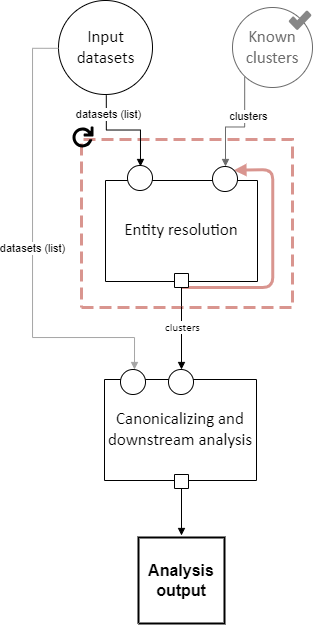

The diagram above was exported from draw.io. Its source (the exported page's mxGraphModel, read from the mxfile embedded in the PNG):
<mxGraphModel dx="1391" dy="521" grid="1" gridSize="10" guides="1" tooltips="1" connect="1" arrows="1" fold="1" page="1" pageScale="1" pageWidth="850" pageHeight="1100" math="0" shadow="0">
  <root>
    <mxCell id="0" />
    <mxCell id="1" parent="0" />
    <UserObject label="&lt;font face=&quot;Calibri&quot; style=&quot;font-size: 16.93px; color: rgb(107, 107, 107);&quot;&gt;Known clusters&lt;/font&gt;" tags="Background" id="15">
      <mxCell style="vsdxID=1104;fillColor=#ffffff;gradientColor=none;shape=stencil(rVFBDsIwDHtNj5VCK14wxj8ilm0VZZ3SAuX3tAoIBhwQ4mbHjhMlyjZxxJmUgZg47OnsujQqu1HGuGkkdqkgZVtlmz4wDRyOUyd8xuqs6BBONSFLH9QOAxdha6FbcSLvisR5oQEvvfegFXyMgqwxu6g5JEwuTIupHnkgXcbo3uNwyxEpnonmt/Ivi/1nLfhirQIeZ+6d9/KlZ/31LaUkL7XtFQ==);strokeColor=#6B6B6B;points=[[0.5,0,0],[0.5,0.5,0],[0,0.5,0],[0.5,1,0],[1,0.5,0],[0.15,0.85,0],[0.85,0.85,0],[0.85,0.15,0],[0.15,0.15,0]];labelBackgroundColor=none;rounded=0;html=1;whiteSpace=wrap;fontColor=#6B6B6B;" parent="1" vertex="1">
        <mxGeometry x="320" y="50" width="80" height="80" as="geometry" />
      </mxCell>
    </UserObject>
    <UserObject label="" tags="Background" id="C3QM8BxVhWmc8vrLjDEi-65">
      <mxCell style="vsdxID=1108;fillColor=none;gradientColor=none;shape=stencil(nZBLDoAgDERP0z3SIyjew0SURgSD+Lu9kMZoXLhwN9O+tukAlrNpJg1SzDH4QW/URgNYgZTkjA4UkwJUgGXng+6DX1zLfmoymdXo17xh5zmRJ6Q42BWCfc2oJfdAr+Yv+AP9Cb7OJ3H/2JG1HNGz/84klThPVCc=);dashed=1;dashPattern=4.00 2.00;strokeColor=#d9958f;strokeWidth=3;points=[[0.5,1,0],[1,0.5,0],[0.5,0,0],[0,0.5,0],[0.5,0.5,0]];labelBackgroundColor=none;rounded=0;html=1;whiteSpace=wrap;" parent="1" vertex="1">
        <mxGeometry x="169" y="182" width="211" height="168" as="geometry" />
      </mxCell>
    </UserObject>
    <UserObject label="" tags="Connector" id="57">
      <mxCell style="vsdxID=1148;edgeStyle=none;startArrow=none;endArrow=block;startSize=5;endSize=5;strokeColor=#d9958f;spacingTop=0;spacingBottom=0;spacingLeft=0;spacingRight=0;verticalAlign=middle;html=1;labelBackgroundColor=#ffffff;rounded=1;entryX=0.85;entryY=0.15;entryDx=0;entryDy=0;entryPerimeter=0;strokeWidth=3;curved=0;" parent="1" target="23" edge="1">
        <mxGeometry relative="1" as="geometry">
          <mxPoint y="-1" as="offset" />
          <Array as="points">
            <mxPoint x="360.19" y="330" />
            <mxPoint x="360.19" y="212.01" />
          </Array>
          <mxPoint x="269" y="330" as="sourcePoint" />
        </mxGeometry>
      </mxCell>
    </UserObject>
    <UserObject label="" tags="Background" id="10">
      <mxCell style="vsdxID=2;fillColor=#ffffff;gradientColor=none;shape=stencil(rVFBDsIwDHtNj5VCK14wxj8ilm0VZZ3SAuX3tAoIBhwQ4mbHjhMlyjZxxJmUgZg47OnsujQqu1HGuGkkdqkgZVtlmz4wDRyOUyd8xuqs6BBONSFLH9QOAxdha6FbcSLvisR5oQEvvfegFXyMgqwxu6g5JEwuTIupHnkgXcbo3uNwyxEpnonmt/Ivi/1nLfhirQIeZ+6d9/KlZ/31LaUkL7XtFQ==);strokeColor=#000000;points=[[0.5,0,0],[0.5,0.5,0],[0,0.5,0],[0.5,1,0],[1,0.5,0],[0.15,0.85,0],[0.85,0.85,0],[0.85,0.15,0],[0.15,0.15,0]];labelBackgroundColor=none;rounded=0;html=1;whiteSpace=wrap;" parent="1" vertex="1">
        <mxGeometry x="146" y="43" width="94" height="94" as="geometry" />
      </mxCell>
    </UserObject>
    <mxCell id="11" value="&lt;div style=&quot;font-size: 1px&quot;&gt;&lt;font style=&quot;font-size:16.93px;font-family:Calibri;color:#000000;direction:ltr;letter-spacing:0px;line-height:120%;opacity:1&quot;&gt;Input datasets&lt;br/&gt;&lt;/font&gt;&lt;/div&gt;" style="text;vsdxID=2;fillColor=none;gradientColor=none;strokeColor=none;points=[[0.5,0,0],[0.5,0.5,0],[0,0.5,0],[0.5,1,0],[1,0.5,0],[0.15,0.85,0],[0.85,0.85,0],[0.85,0.15,0],[0.15,0.15,0]];labelBackgroundColor=none;rounded=0;html=1;whiteSpace=wrap;verticalAlign=middle;align=center;overflow=width;;html=1;" parent="10" vertex="1">
      <mxGeometry x="5.9028813559322035" y="11.407457627118644" width="82.59254237288135" height="70.78677966101695" as="geometry" />
    </mxCell>
    <UserObject label="" tags="Background" id="21">
      <mxCell style="vsdxID=1127;fillColor=none;gradientColor=none;strokeColor=none;strokeWidth=2;points=[];labelBackgroundColor=none;rounded=0;html=1;whiteSpace=wrap;" parent="1" vertex="1">
        <mxGeometry x="193" y="209" width="164" height="126" as="geometry" />
      </mxCell>
    </UserObject>
    <mxCell id="27" value="&lt;div style=&quot;font-size: 1px&quot;&gt;&lt;/div&gt;" style="text;vsdxID=1127;fillColor=none;gradientColor=none;strokeColor=none;strokeWidth=2;points=[];labelBackgroundColor=none;rounded=0;html=1;whiteSpace=wrap;verticalAlign=middle;align=center;overflow=width;;html=1;" parent="21" vertex="1">
      <mxGeometry y="-0.03" width="164.05" height="126.03" as="geometry" />
    </mxCell>
    <mxCell id="22" value="&lt;div style=&quot;font-size: 1px&quot;&gt;&lt;font style=&quot;font-size: 16.93px; font-family: Calibri; color: rgb(0, 0, 0); direction: ltr; letter-spacing: 0px; line-height: 120%; opacity: 1;&quot;&gt;Entity resolution&lt;br&gt;&lt;/font&gt;&lt;/div&gt;" style="verticalAlign=middle;align=center;overflow=width;vsdxID=181;shape=stencil(nZBLDoAgDERP0z3SIyjew0SURgSD+Lu9kMZoXLhwN9O+tukAlrNpJg1SzDH4QW/URgNYgZTkjA4UkwJUgGXng+6DX1zLfmoymdXo17xh5zmRJ6Q42BWCfc2oJfdAr+Yv+AP9Cb7OJ3H/2JG1HNGz/84klThPVCc=);points=[[0.5,1,0],[1,0.5,0],[0.5,0,0],[0,0.5,0],[0.5,0.5,0]];labelBackgroundColor=none;rounded=0;html=1;whiteSpace=wrap;" parent="21" vertex="1">
      <mxGeometry y="14" width="152" height="101" as="geometry" />
    </mxCell>
    <mxCell id="23" style="vsdxID=1123;fillColor=#ffffff;gradientColor=none;shape=stencil(vVFBDgIhDHwNRxKE+IJ1/Ufjll0iLpuCLv5eSDWKevLgbaYznTatMF2cYEGhVUwUjri6IU3C7ITWbp6QXCpImF6YzgbCkcJ5HpgvUJ0VncKlJmTuU7VDqyuzLdM9O4EORaLcaIpa7yNoo75GqSwhuygpJEguzM1UDzSiLGOk9TDec1iKK+LyUf5lsf+tVcDzzNZ5z1961d/fUkr8UtPfAA==);strokeColor=#000000;points=[[0.5,0,0],[0.5,0.5,0],[0,0.5,0],[0.5,1,0],[1,0.5,0],[0.15,0.85,0],[0.85,0.85,0],[0.85,0.15,0],[0.15,0.15,0]];labelBackgroundColor=none;rounded=0;html=1;whiteSpace=wrap;" parent="21" vertex="1">
      <mxGeometry x="107" width="25" height="25" as="geometry" />
    </mxCell>
    <mxCell id="24" value="&lt;div style=&quot;font-size: 1px&quot;&gt;&lt;/div&gt;" style="text;vsdxID=1123;fillColor=none;gradientColor=none;strokeColor=none;points=[[0.5,0,0],[0.5,0.5,0],[0,0.5,0],[0.5,1,0],[1,0.5,0],[0.15,0.85,0],[0.85,0.85,0],[0.85,0.15,0],[0.15,0.15,0]];labelBackgroundColor=none;rounded=0;html=1;whiteSpace=wrap;verticalAlign=middle;align=center;overflow=width;;html=1;" parent="23" vertex="1">
      <mxGeometry x="1.59" y="2.78" width="22.23" height="19.05" as="geometry" />
    </mxCell>
    <mxCell id="25" style="vsdxID=1125;fillColor=#ffffff;gradientColor=none;shape=stencil(vVFBDgIhDHwNRxKE+IJ1/Ufjll0iLpuCLv5eSDWKevLgbaYznTatMF2cYEGhVUwUjri6IU3C7ITWbp6QXCpImF6YzgbCkcJ5HpgvUJ0VncKlJmTuU7VDqyuzLdM9O4EORaLcaIpa7yNoo75GqSwhuygpJEguzM1UDzSiLGOk9TDec1iKK+LyUf5lsf+tVcDzzNZ5z1961d/fUkr8UtPfAA==);strokeColor=#000000;points=[[0.5,0,0],[0.5,0.5,0],[0,0.5,0],[0.5,1,0],[1,0.5,0],[0.15,0.85,0],[0.85,0.85,0],[0.85,0.15,0],[0.15,0.15,0]];labelBackgroundColor=none;rounded=0;html=1;whiteSpace=wrap;" parent="21" vertex="1">
      <mxGeometry x="22" y="-1" width="25" height="25" as="geometry" />
    </mxCell>
    <mxCell id="26" value="&lt;div style=&quot;font-size: 1px&quot;&gt;&lt;/div&gt;" style="text;vsdxID=1125;fillColor=none;gradientColor=none;strokeColor=none;points=[[0.5,0,0],[0.5,0.5,0],[0,0.5,0],[0.5,1,0],[1,0.5,0],[0.15,0.85,0],[0.85,0.85,0],[0.85,0.15,0],[0.15,0.15,0]];labelBackgroundColor=none;rounded=0;html=1;whiteSpace=wrap;verticalAlign=middle;align=center;overflow=width;;html=1;" parent="25" vertex="1">
      <mxGeometry x="1.59" y="2.78" width="22.23" height="19.05" as="geometry" />
    </mxCell>
    <UserObject label="" tags="Background" id="28">
      <mxCell style="vsdxID=1128;fillColor=none;gradientColor=none;strokeColor=none;strokeWidth=2;points=[];labelBackgroundColor=none;rounded=0;html=1;whiteSpace=wrap;" parent="1" vertex="1">
        <mxGeometry x="176" y="412" width="169" height="124" as="geometry" />
      </mxCell>
    </UserObject>
    <mxCell id="29" value="&lt;div style=&quot;font-size: 1px&quot;&gt;&lt;font style=&quot;font-size:16.93px;font-family:Calibri;color:#000000;direction:ltr;letter-spacing:0px;line-height:120%;opacity:1&quot;&gt;Canonicalizing and downstream analysis&lt;br/&gt;&lt;/font&gt;&lt;/div&gt;" style="verticalAlign=middle;align=center;overflow=width;vsdxID=112;shape=stencil(nZBLDoAgDERP0z3SIyjew0SURgSD+Lu9kMZoXLhwN9O+tukAlrNpJg1SzDH4QW/URgNYgZTkjA4UkwJUgGXng+6DX1zLfmoymdXo17xh5zmRJ6Q42BWCfc2oJfdAr+Yv+AP9Cb7OJ3H/2JG1HNGz/84klThPVCc=);points=[[0.5,1,0],[1,0.5,0],[0.5,0,0],[0,0.5,0],[0.5,0.5,0]];labelBackgroundColor=none;rounded=0;html=1;whiteSpace=wrap;" parent="28" vertex="1">
      <mxGeometry x="16" y="10" width="152" height="101" as="geometry" />
    </mxCell>
    <mxCell id="30" style="vsdxID=1124;fillColor=#ffffff;gradientColor=none;shape=stencil(vVFBDgIhDHwNRxKE+IJ1/Ufjll0iLpuCLv5eSDWKevLgbaYznTatMF2cYEGhVUwUjri6IU3C7ITWbp6QXCpImF6YzgbCkcJ5HpgvUJ0VncKlJmTuU7VDqyuzLdM9O4EORaLcaIpa7yNoo75GqSwhuygpJEguzM1UDzSiLGOk9TDec1iKK+LyUf5lsf+tVcDzzNZ5z1961d/fUkr8UtPfAA==);strokeColor=#000000;points=[[0.5,0,0],[0.5,0.5,0],[0,0.5,0],[0.5,1,0],[1,0.5,0],[0.15,0.85,0],[0.85,0.85,0],[0.85,0.15,0],[0.15,0.15,0]];labelBackgroundColor=none;rounded=0;html=1;whiteSpace=wrap;" parent="28" vertex="1">
      <mxGeometry x="80" width="25" height="25" as="geometry" />
    </mxCell>
    <mxCell id="31" style="vsdxID=1126;fillColor=#ffffff;gradientColor=none;shape=stencil(vVFBDgIhDHwNRxKE+IJ1/Ufjll0iLpuCLv5eSDWKevLgbaYznTatMF2cYEGhVUwUjri6IU3C7ITWbp6QXCpImF6YzgbCkcJ5HpgvUJ0VncKlJmTuU7VDqyuzLdM9O4EORaLcaIpa7yNoo75GqSwhuygpJEguzM1UDzSiLGOk9TDec1iKK+LyUf5lsf+tVcDzzNZ5z1961d/fUkr8UtPfAA==);strokeColor=#000000;points=[[0.5,0,0],[0.5,0.5,0],[0,0.5,0],[0.5,1,0],[1,0.5,0],[0.15,0.85,0],[0.85,0.85,0],[0.85,0.15,0],[0.15,0.15,0]];labelBackgroundColor=none;rounded=0;html=1;whiteSpace=wrap;" parent="28" vertex="1">
      <mxGeometry x="32" width="25" height="25" as="geometry" />
    </mxCell>
    <UserObject label="" tags="Background" id="34">
      <mxCell style="vsdxID=1130;fillColor=#ffffff;gradientColor=none;shape=stencil(nZBLDoAgDERP0z3SIyjew0SURgSD+Lu9kMZoXLhwN9O+tukAlrNpJg1SzDH4QW/URgNYgZTkjA4UkwJUgGXng+6DX1zLfmoymdXo17xh5zmRJ6Q42BWCfc2oJfdAr+Yv+AP9Cb7OJ3H/2JG1HNGz/84klThPVCc=);strokeColor=#000000;points=[[0,0.5,0],[1,0.5,0],[0.5,1,0],[0.5,0,0],[1,1,0]];labelBackgroundColor=none;rounded=0;html=1;whiteSpace=wrap;" parent="1" vertex="1">
        <mxGeometry x="262" y="316" width="14" height="14" as="geometry" />
      </mxCell>
    </UserObject>
    <UserObject label="" tags="Background" id="35">
      <mxCell style="vsdxID=1131;fillColor=#ffffff;gradientColor=none;shape=stencil(nZBLDoAgDERP0z3SIyjew0SURgSD+Lu9kMZoXLhwN9O+tukAlrNpJg1SzDH4QW/URgNYgZTkjA4UkwJUgGXng+6DX1zLfmoymdXo17xh5zmRJ6Q42BWCfc2oJfdAr+Yv+AP9Cb7OJ3H/2JG1HNGz/84klThPVCc=);strokeColor=#000000;points=[[0,0.5,0],[1,0.5,0],[0.5,1,0],[0.5,0,0]];labelBackgroundColor=none;rounded=0;html=1;whiteSpace=wrap;" parent="1" vertex="1">
        <mxGeometry x="262" y="517" width="14" height="14" as="geometry" />
      </mxCell>
    </UserObject>
    <UserObject label="" tags="Connector" id="59">
      <mxCell style="vsdxID=1107;edgeStyle=orthogonalEdgeStyle;startArrow=none;endArrow=block;startSize=5;endSize=5;strokeColor=#6B6B6B;spacingTop=0;spacingBottom=0;spacingLeft=0;spacingRight=0;verticalAlign=middle;html=1;labelBackgroundColor=#ffffff;rounded=0;exitX=0.15254237288135594;exitY=0.864406779661017;exitDx=0;exitDy=0;exitPerimeter=0;entryX=0.52;entryY=0;entryDx=0;entryDy=0;entryPerimeter=0;" parent="1" source="15" target="23" edge="1">
        <mxGeometry relative="1" as="geometry" />
      </mxCell>
    </UserObject>
    <mxCell id="68" value="clusters" style="edgeLabel;html=1;align=center;verticalAlign=middle;resizable=0;points=[];" vertex="1" connectable="0" parent="59">
      <mxGeometry x="-0.2648" y="3" relative="1" as="geometry">
        <mxPoint as="offset" />
      </mxGeometry>
    </mxCell>
    <UserObject label="" tags="Connector" id="60">
      <mxCell style="vsdxID=114;edgeStyle=none;startArrow=none;endArrow=block;startSize=5;endSize=5;strokeColor=#000000;spacingTop=0;spacingBottom=0;spacingLeft=0;spacingRight=0;verticalAlign=middle;html=1;labelBackgroundColor=#ffffff;rounded=0;exitX=0.5;exitY=1;exitDx=0;exitDy=0;exitPerimeter=0;entryX=0.4962962962962963;entryY=0;entryDx=0;entryDy=0;entryPerimeter=0;" parent="1" source="35" edge="1">
        <mxGeometry relative="1" as="geometry">
          <mxPoint x="12" as="offset" />
          <Array as="points" />
          <mxPoint x="269" y="578" as="targetPoint" />
        </mxGeometry>
      </mxCell>
    </UserObject>
    <UserObject label="" tags="Connector" id="61">
      <mxCell style="vsdxID=1059;edgeStyle=orthogonalEdgeStyle;startArrow=none;endArrow=block;startSize=5;endSize=5;strokeColor=#a5a5a5;spacingTop=0;spacingBottom=0;spacingLeft=0;spacingRight=0;verticalAlign=middle;html=1;labelBackgroundColor=#ffffff;rounded=0;exitX=0;exitY=0.5084745762711864;exitDx=0;exitDy=0;exitPerimeter=0;entryX=0.56;entryY=0;entryDx=0;entryDy=0;entryPerimeter=0;" parent="1" source="10" target="31" edge="1">
        <mxGeometry relative="1" as="geometry">
          <Array as="points">
            <mxPoint x="120" y="91" />
            <mxPoint x="120" y="380" />
            <mxPoint x="222" y="380" />
          </Array>
        </mxGeometry>
      </mxCell>
    </UserObject>
    <mxCell id="67" value="datasets (list)" style="edgeLabel;html=1;align=center;verticalAlign=middle;resizable=0;points=[];" vertex="1" connectable="0" parent="61">
      <mxGeometry x="0.0038" relative="1" as="geometry">
        <mxPoint as="offset" />
      </mxGeometry>
    </mxCell>
    <UserObject label="&lt;div style=&quot;font-size: 1px&quot;&gt;&lt;font style=&quot;font-size:11.29px;font-family:Calibri;color:#000000;direction:ltr;letter-spacing:0px;line-height:120%;opacity:1&quot;&gt;clusters&lt;br/&gt;&lt;/font&gt;&lt;/div&gt;" tags="Connector" id="62">
      <mxCell style="vsdxID=1061;edgeStyle=none;startArrow=none;endArrow=block;startSize=5;endSize=5;strokeColor=#000000;spacingTop=0;spacingBottom=0;spacingLeft=0;spacingRight=0;verticalAlign=middle;html=1;labelBackgroundColor=#ffffff;rounded=0;align=center;exitX=0.5;exitY=1;exitDx=0;exitDy=0;exitPerimeter=0;entryX=0.52;entryY=0;entryDx=0;entryDy=0;entryPerimeter=0;" parent="1" source="34" target="30" edge="1">
        <mxGeometry x="-0.0223" y="1" relative="1" as="geometry">
          <mxPoint as="offset" />
          <Array as="points">
            <mxPoint x="269" y="349.05" />
            <mxPoint x="268.84" y="349.05" />
          </Array>
        </mxGeometry>
      </mxCell>
    </UserObject>
    <UserObject label="" tags="Connector" id="63">
      <mxCell style="vsdxID=1094;edgeStyle=orthogonalEdgeStyle;startArrow=none;endArrow=block;startSize=5;endSize=5;strokeColor=#000000;spacingTop=0;spacingBottom=0;spacingLeft=0;spacingRight=0;verticalAlign=middle;html=1;labelBackgroundColor=#ffffff;rounded=0;exitX=0.5084745762711864;exitY=1.0084745762711864;exitDx=0;exitDy=0;exitPerimeter=0;entryX=0.52;entryY=0.04;entryDx=0;entryDy=0;entryPerimeter=0;" parent="1" source="10" target="25" edge="1">
        <mxGeometry relative="1" as="geometry" />
      </mxCell>
    </UserObject>
    <mxCell id="66" value="datasets (list)" style="edgeLabel;html=1;align=center;verticalAlign=middle;resizable=0;points=[];" vertex="1" connectable="0" parent="63">
      <mxGeometry x="-0.6454" y="2" relative="1" as="geometry">
        <mxPoint as="offset" />
      </mxGeometry>
    </mxCell>
    <UserObject label="" tags="Background" id="C3QM8BxVhWmc8vrLjDEi-66">
      <mxCell style="vsdxID=1155;fillColor=none;gradientColor=none;strokeColor=none;spacingTop=-3;spacingBottom=-3;spacingLeft=-3;spacingRight=-3;points=[];labelBackgroundColor=none;rounded=0;html=1;whiteSpace=wrap;" parent="1" vertex="1">
        <mxGeometry x="160" y="169" width="21" height="21" as="geometry" />
      </mxCell>
    </UserObject>
    <mxCell id="C3QM8BxVhWmc8vrLjDEi-67" style="vsdxID=1156;fillColor=#000000;gradientColor=none;shape=stencil(pZfbUhsxDEC/Jq8ay/JFfqb0P5gSSqaUMCG08PdVuuubnN2l07fFSDm6WZJ3dPP6ePey31nzej4df+x/H+7Pjzv6srP28Py4Px3O8rWj2x3dPBxP+++n49vz/fT3y91F8vL18/jr8gvvk15yQOGiZc3HdBIIov978nVS+PZ2mjRwVMGik+ajdztK2VGKihT6WWo+CnIUV/kEnhQ/gHGKT4Co+BGSVXwLlhU/gedVPoJzPT/KkfbfQFD8KIa7ns8CCz0/erC4xucILio+D/FnByn2fBZnk+JbMCr+vMWPCdD2fGZA6vniRuSeLyFh6vlRTKKeLymZs7TADwyBe37yPVxqKFoFD8Dcw4Mp+SjwuAH3AUgFP6VcsIXvEZJ2vpRV4bsIKvdpq/Ysgu/paEzPNqroeCg600N9KYsFqOmJdrxsjVnzibvmLWNPdhveSrCjynTzuznXHtApn8Eo+JU6QwS72udaHdQ6tc4bKTtK/Q/fD94jAel7Jldf9Rn0wz1jhKD5pTCW+owtTa3wx1JnApMUP0HUfYbqhZyPrMkmLfE9UOr5Umes0s8BnIq/SBndZxup6v/cM2f+0+G5GYytxnRSYr9kb6OR4wVBh0s6ZW+tUZZK8GJvqVm2Urqa852VZs3ExKV+PvrL/V7bVNTprE7k0BnVQnRoeiOr+HyHtyZ8Vci3vqloW1yJuueM9z7Vow/SUleNlZ6D/UI0KAxtytUlAkdT8kyQi6IK1Y0XtZXKBtNqobYaczY2DW5U5iMqU78aLEO0t5fKaljtbeYhaamr9kor1PZubZyyOOkAt6bkTujqXlgNJr1xyF6kNh6yEFc3Htk4WHciWW91glOttXx1eNh4r4zBoRMNUz+Nk2jc+NCBw8F/zW+lPrsAtDo5JaV71yUg1b04dztfpZb9r1JL8ZdJZHt++8s1/1EvAqHu5Tn/qbbAvAfSxiRsdVDrVH4qwS4vDjP4f1nC9YtncxJKZau1L4zxl/Ua0yZfXi8c/pEvbymy23yxUjWMMM6OVqrGH9f5V1+cehO6/uLUy28rVflrDesTT2T5qA/sh8PT0/Q+b/+vH+RyND3m6fYP);strokeColor=none;strokeWidth=3;spacingTop=-3;spacingBottom=-3;spacingLeft=-3;spacingRight=-3;points=[];labelBackgroundColor=none;rounded=0;html=1;whiteSpace=wrap;" parent="C3QM8BxVhWmc8vrLjDEi-66" vertex="1">
      <mxGeometry width="21" height="21" as="geometry" />
    </mxCell>
    <UserObject label="&lt;font style=&quot;font-size: 16px;&quot;&gt;&lt;b&gt;Analysis output&lt;/b&gt;&lt;/font&gt;" tags="Background" id="C3QM8BxVhWmc8vrLjDEi-68">
      <mxCell style="verticalAlign=middle;align=center;overflow=width;vsdxID=1186;fillColor=#ffffff;gradientColor=none;shape=stencil(nZBLDoAgDERP0z3SIyjew0SURgSD+Lu9kMZoXLhwN9O+tukAlrNpJg1SzDH4QW/URgNYgZTkjA4UkwJUgGXng+6DX1zLfmoymdXo17xh5zmRJ6Q42BWCfc2oJfdAr+Yv+AP9Cb7OJ3H/2JG1HNGz/84klThPVCc=);strokeColor=#000000;strokeWidth=2;points=[[0,0.5,0],[1,0.5,0],[0.5,1,0],[0.5,0,0]];labelBackgroundColor=none;rounded=0;html=1;whiteSpace=wrap;" parent="1" vertex="1">
        <mxGeometry x="226" y="580" width="86" height="86" as="geometry" />
      </mxCell>
    </UserObject>
    <mxCell id="65" style="vsdxID=1097;fillColor=light-dark(#878787, #ededed);gradientColor=none;shape=stencil(lZTRdoIwDIafhtucJmlpc+3ce3gmTs4ceBA39/YrK6jpBsfdlTR/8/0lTcGr035zrAoyp75r36rPetvvC34qiOpmX3V1H1cFrwte7dqueu3ac7NN38fNkDms3tuP4YRL0qEDVw4qMl8pwgxsfyLPSfBy7pICR4kHkVEyhtiAxRS6UAoRQpiy6HcWj1kWmMYsnql/qJs7YPZgNbAVoHJe4B14VgKCEJYM+gCI2qDR5gKCBG3OgHHaW7BgtTWaVH+CigfnFCgGEFwiFQEpNelw71bTojGalcprpQk2Fi85oxWwNI9rEbz+EfEM5CVcFuCgca9sEyw7sFnfDC4z3NgkJmjcWN0s4NJkZqJ1AsEv0RpN6kqQ7GKza3UEKFl/36ryQ936wHv8tyAubs9/Vx8OaXrc7+fjIobSqOH1Nw==);strokeColor=none;strokeWidth=8;spacingTop=-3;spacingBottom=-3;spacingLeft=-3;spacingRight=-3;points=[];labelBackgroundColor=none;rounded=0;html=1;whiteSpace=wrap;" parent="1" vertex="1">
      <mxGeometry x="376.15" y="53" width="22.85" height="19.58" as="geometry" />
    </mxCell>
  </root>
</mxGraphModel>